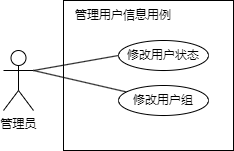

The diagram above was exported from draw.io. Its source (the exported page's mxGraphModel, read from the mxfile embedded in the PNG):
<mxGraphModel dx="675" dy="448" grid="1" gridSize="10" guides="1" tooltips="1" connect="1" arrows="1" fold="1" page="1" pageScale="1" pageWidth="827" pageHeight="1169" math="0" shadow="0">
  <root>
    <mxCell id="0" />
    <mxCell id="1" parent="0" />
    <mxCell id="2" value="" style="rounded=0;whiteSpace=wrap;html=1;" vertex="1" parent="1">
      <mxGeometry x="550" y="710" width="170" height="150" as="geometry" />
    </mxCell>
    <mxCell id="3" style="rounded=0;orthogonalLoop=1;jettySize=auto;html=1;exitX=1;exitY=0.3333333333333333;exitDx=0;exitDy=0;exitPerimeter=0;entryX=0;entryY=0.5;entryDx=0;entryDy=0;endArrow=none;endFill=0;" edge="1" source="5" target="7" parent="1">
      <mxGeometry relative="1" as="geometry" />
    </mxCell>
    <mxCell id="4" style="rounded=0;orthogonalLoop=1;jettySize=auto;html=1;exitX=1;exitY=0.3333333333333333;exitDx=0;exitDy=0;exitPerimeter=0;endArrow=none;endFill=0;" edge="1" source="5" target="8" parent="1">
      <mxGeometry relative="1" as="geometry" />
    </mxCell>
    <mxCell id="5" value="管理员" style="shape=umlActor;verticalLabelPosition=bottom;verticalAlign=top;html=1;outlineConnect=0;" vertex="1" parent="1">
      <mxGeometry x="490" y="760" width="30" height="60" as="geometry" />
    </mxCell>
    <mxCell id="6" value="管理用户信息用例" style="text;html=1;strokeColor=none;fillColor=none;align=center;verticalAlign=middle;whiteSpace=wrap;rounded=0;" vertex="1" parent="1">
      <mxGeometry x="550" y="710" width="120" height="30" as="geometry" />
    </mxCell>
    <mxCell id="7" value="修改用户状态" style="ellipse;whiteSpace=wrap;html=1;" vertex="1" parent="1">
      <mxGeometry x="605" y="750" width="90" height="30" as="geometry" />
    </mxCell>
    <mxCell id="8" value="修改用户组" style="ellipse;whiteSpace=wrap;html=1;" vertex="1" parent="1">
      <mxGeometry x="605" y="795" width="90" height="30" as="geometry" />
    </mxCell>
  </root>
</mxGraphModel>